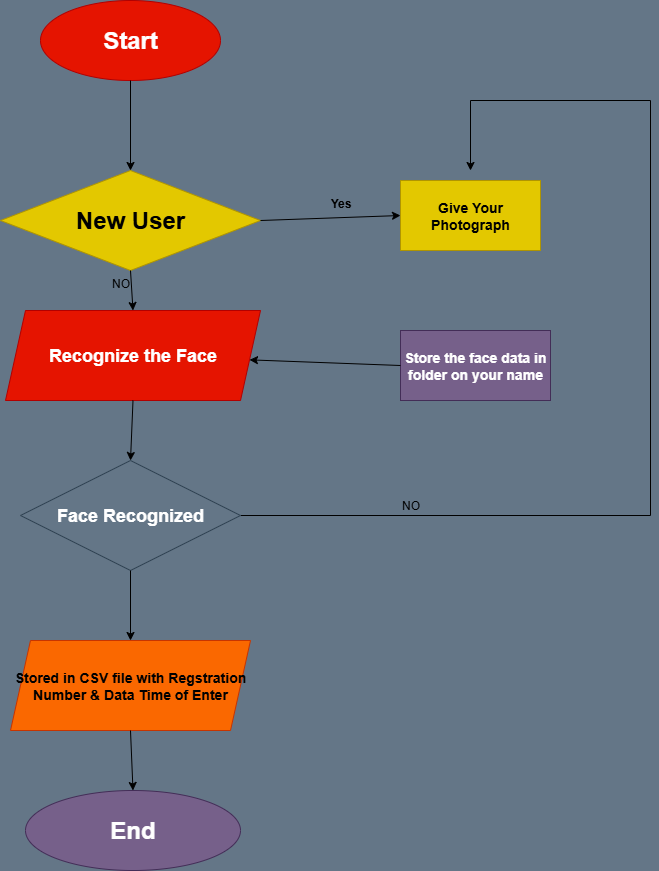

The diagram above was exported from draw.io. Its source (the exported page's mxGraphModel, read from the mxfile embedded in the PNG):
<mxGraphModel dx="1793" dy="971" grid="1" gridSize="10" guides="1" tooltips="1" connect="1" arrows="1" fold="1" page="1" pageScale="1" pageWidth="850" pageHeight="1100" background="light-dark(#647687,#97D077)" math="0" shadow="0">
  <root>
    <mxCell id="0" />
    <mxCell id="1" parent="0" />
    <mxCell id="nWbXTYvXBDRTm3daBLQX-1" value="&lt;h1&gt;Start&lt;/h1&gt;" style="ellipse;whiteSpace=wrap;html=1;fillColor=light-dark(#E51400,#990000);fontColor=#ffffff;strokeColor=#B20000;" vertex="1" parent="1">
      <mxGeometry x="110" y="20" width="180" height="80" as="geometry" />
    </mxCell>
    <mxCell id="nWbXTYvXBDRTm3daBLQX-2" value="&lt;h1&gt;New User&lt;/h1&gt;" style="rhombus;whiteSpace=wrap;html=1;fillColor=light-dark(#E3C800,#330000);fontColor=#000000;strokeColor=#B09500;" vertex="1" parent="1">
      <mxGeometry x="70" y="190" width="260" height="100" as="geometry" />
    </mxCell>
    <mxCell id="nWbXTYvXBDRTm3daBLQX-5" value="&lt;h2&gt;Recognize the Face&lt;/h2&gt;" style="shape=parallelogram;perimeter=parallelogramPerimeter;whiteSpace=wrap;html=1;fixedSize=1;fillColor=light-dark(#E51400,#660066);fontColor=#ffffff;strokeColor=#B20000;" vertex="1" parent="1">
      <mxGeometry x="75" y="330" width="255" height="90" as="geometry" />
    </mxCell>
    <mxCell id="nWbXTYvXBDRTm3daBLQX-31" style="edgeStyle=orthogonalEdgeStyle;rounded=0;orthogonalLoop=1;jettySize=auto;html=1;exitX=1;exitY=0.5;exitDx=0;exitDy=0;" edge="1" parent="1" source="nWbXTYvXBDRTm3daBLQX-6">
      <mxGeometry relative="1" as="geometry">
        <mxPoint x="540" y="190" as="targetPoint" />
        <Array as="points">
          <mxPoint x="720" y="535" />
          <mxPoint x="720" y="120" />
        </Array>
      </mxGeometry>
    </mxCell>
    <mxCell id="nWbXTYvXBDRTm3daBLQX-6" value="&lt;h2&gt;Face Recognized&lt;/h2&gt;" style="rhombus;whiteSpace=wrap;html=1;fillColor=#647687;fontColor=#ffffff;strokeColor=#314354;" vertex="1" parent="1">
      <mxGeometry x="90" y="480" width="220" height="110" as="geometry" />
    </mxCell>
    <mxCell id="nWbXTYvXBDRTm3daBLQX-7" value="&lt;h3&gt;Give Your Photograph&lt;/h3&gt;" style="rounded=0;whiteSpace=wrap;html=1;fillColor=#e3c800;fontColor=#000000;strokeColor=#B09500;" vertex="1" parent="1">
      <mxGeometry x="470" y="200" width="140" height="70" as="geometry" />
    </mxCell>
    <mxCell id="nWbXTYvXBDRTm3daBLQX-8" value="&lt;h3&gt;Stored in CSV file with Regstration Number &amp;amp; Data Time of Enter&lt;/h3&gt;" style="shape=parallelogram;perimeter=parallelogramPerimeter;whiteSpace=wrap;html=1;fixedSize=1;fillColor=#fa6800;fontColor=#000000;strokeColor=#C73500;" vertex="1" parent="1">
      <mxGeometry x="80" y="660" width="240" height="90" as="geometry" />
    </mxCell>
    <mxCell id="nWbXTYvXBDRTm3daBLQX-9" value="&lt;h3&gt;Store the face data in folder on your name&lt;/h3&gt;" style="rounded=0;whiteSpace=wrap;html=1;fillColor=#76608a;fontColor=#ffffff;strokeColor=#432D57;" vertex="1" parent="1">
      <mxGeometry x="470" y="350" width="150" height="70" as="geometry" />
    </mxCell>
    <mxCell id="nWbXTYvXBDRTm3daBLQX-10" value="&lt;h1&gt;End&lt;/h1&gt;" style="ellipse;whiteSpace=wrap;html=1;fillColor=light-dark(#76608A,#B3B1B2);fontColor=#ffffff;strokeColor=#432D57;" vertex="1" parent="1">
      <mxGeometry x="95" y="810" width="215" height="80" as="geometry" />
    </mxCell>
    <mxCell id="nWbXTYvXBDRTm3daBLQX-11" value="" style="endArrow=classic;html=1;rounded=0;exitX=0.5;exitY=1;exitDx=0;exitDy=0;entryX=0.5;entryY=0;entryDx=0;entryDy=0;" edge="1" parent="1" source="nWbXTYvXBDRTm3daBLQX-2" target="nWbXTYvXBDRTm3daBLQX-5">
      <mxGeometry width="50" height="50" relative="1" as="geometry">
        <mxPoint x="260" y="590" as="sourcePoint" />
        <mxPoint x="200" y="320" as="targetPoint" />
      </mxGeometry>
    </mxCell>
    <mxCell id="nWbXTYvXBDRTm3daBLQX-12" value="" style="endArrow=classic;html=1;rounded=0;exitX=0.5;exitY=1;exitDx=0;exitDy=0;entryX=0.5;entryY=0;entryDx=0;entryDy=0;" edge="1" parent="1" source="nWbXTYvXBDRTm3daBLQX-5" target="nWbXTYvXBDRTm3daBLQX-6">
      <mxGeometry width="50" height="50" relative="1" as="geometry">
        <mxPoint x="260" y="590" as="sourcePoint" />
        <mxPoint x="310" y="540" as="targetPoint" />
      </mxGeometry>
    </mxCell>
    <mxCell id="nWbXTYvXBDRTm3daBLQX-13" value="" style="endArrow=classic;html=1;rounded=0;exitX=0.5;exitY=1;exitDx=0;exitDy=0;entryX=0.5;entryY=0;entryDx=0;entryDy=0;" edge="1" parent="1" source="nWbXTYvXBDRTm3daBLQX-6" target="nWbXTYvXBDRTm3daBLQX-8">
      <mxGeometry width="50" height="50" relative="1" as="geometry">
        <mxPoint x="260" y="590" as="sourcePoint" />
        <mxPoint x="310" y="540" as="targetPoint" />
      </mxGeometry>
    </mxCell>
    <mxCell id="nWbXTYvXBDRTm3daBLQX-14" value="" style="endArrow=classic;html=1;rounded=0;exitX=0.5;exitY=1;exitDx=0;exitDy=0;entryX=0.5;entryY=0;entryDx=0;entryDy=0;" edge="1" parent="1" source="nWbXTYvXBDRTm3daBLQX-8" target="nWbXTYvXBDRTm3daBLQX-10">
      <mxGeometry width="50" height="50" relative="1" as="geometry">
        <mxPoint x="260" y="590" as="sourcePoint" />
        <mxPoint x="310" y="540" as="targetPoint" />
      </mxGeometry>
    </mxCell>
    <mxCell id="nWbXTYvXBDRTm3daBLQX-16" value="" style="endArrow=classic;html=1;rounded=0;exitX=0.5;exitY=1;exitDx=0;exitDy=0;entryX=0.5;entryY=0;entryDx=0;entryDy=0;" edge="1" parent="1" source="nWbXTYvXBDRTm3daBLQX-1" target="nWbXTYvXBDRTm3daBLQX-2">
      <mxGeometry width="50" height="50" relative="1" as="geometry">
        <mxPoint x="260" y="590" as="sourcePoint" />
        <mxPoint x="310" y="540" as="targetPoint" />
      </mxGeometry>
    </mxCell>
    <mxCell id="nWbXTYvXBDRTm3daBLQX-19" value="" style="endArrow=classic;html=1;rounded=0;exitX=0;exitY=0.5;exitDx=0;exitDy=0;" edge="1" parent="1" source="nWbXTYvXBDRTm3daBLQX-9" target="nWbXTYvXBDRTm3daBLQX-5">
      <mxGeometry width="50" height="50" relative="1" as="geometry">
        <mxPoint x="260" y="590" as="sourcePoint" />
        <mxPoint x="310" y="540" as="targetPoint" />
      </mxGeometry>
    </mxCell>
    <mxCell id="nWbXTYvXBDRTm3daBLQX-22" value="" style="endArrow=classic;html=1;rounded=0;entryX=0;entryY=0.5;entryDx=0;entryDy=0;exitX=1;exitY=0.5;exitDx=0;exitDy=0;" edge="1" parent="1" source="nWbXTYvXBDRTm3daBLQX-2" target="nWbXTYvXBDRTm3daBLQX-7">
      <mxGeometry width="50" height="50" relative="1" as="geometry">
        <mxPoint x="260" y="510" as="sourcePoint" />
        <mxPoint x="310" y="460" as="targetPoint" />
      </mxGeometry>
    </mxCell>
    <mxCell id="nWbXTYvXBDRTm3daBLQX-23" value="&lt;h4&gt;Yes&lt;/h4&gt;" style="text;html=1;align=center;verticalAlign=middle;resizable=0;points=[];autosize=1;strokeColor=none;fillColor=none;" vertex="1" parent="1">
      <mxGeometry x="390" y="193" width="40" height="60" as="geometry" />
    </mxCell>
    <mxCell id="nWbXTYvXBDRTm3daBLQX-24" value="NO" style="text;html=1;align=center;verticalAlign=middle;resizable=0;points=[];autosize=1;strokeColor=none;fillColor=none;" vertex="1" parent="1">
      <mxGeometry x="170" y="288" width="40" height="30" as="geometry" />
    </mxCell>
    <mxCell id="nWbXTYvXBDRTm3daBLQX-26" value="NO" style="text;html=1;align=center;verticalAlign=middle;resizable=0;points=[];autosize=1;strokeColor=none;fillColor=none;" vertex="1" parent="1">
      <mxGeometry x="460" y="510" width="40" height="30" as="geometry" />
    </mxCell>
  </root>
</mxGraphModel>